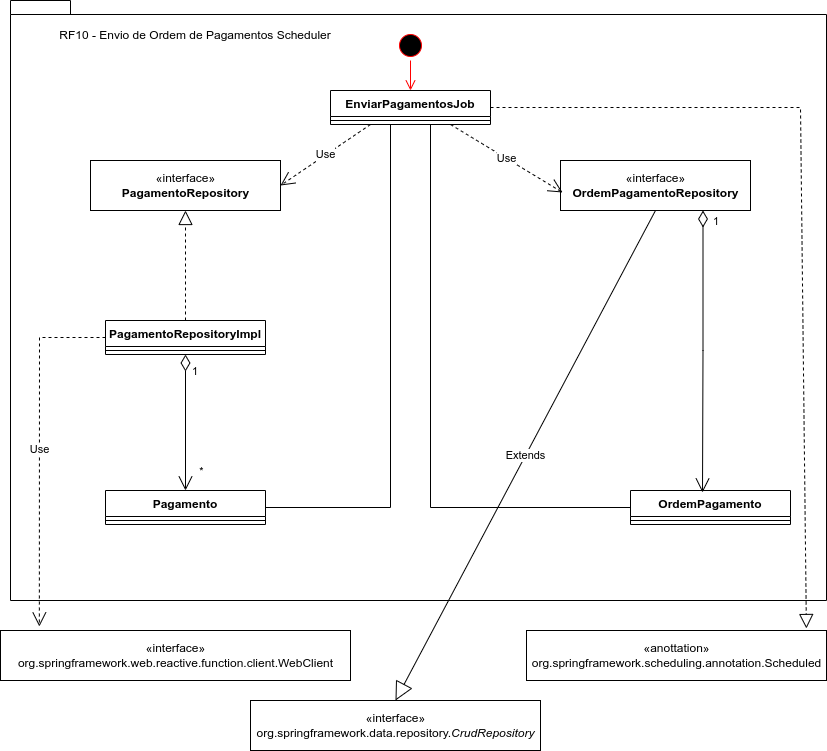

The diagram above was exported from draw.io. Its source (the exported page's mxGraphModel, read from the mxfile embedded in the PNG):
<mxGraphModel dx="1821" dy="878" grid="1" gridSize="10" guides="1" tooltips="1" connect="1" arrows="1" fold="1" page="1" pageScale="1" pageWidth="827" pageHeight="1169" math="0" shadow="0">
  <root>
    <mxCell id="0" />
    <mxCell id="1" parent="0" />
    <mxCell id="syFcbjBObXmSoyStmr7P-1" value="" style="shape=folder;fontStyle=1;spacingTop=10;tabWidth=40;tabHeight=14;tabPosition=left;html=1;" parent="1" vertex="1">
      <mxGeometry x="-20" y="10" width="816" height="600" as="geometry" />
    </mxCell>
    <mxCell id="syFcbjBObXmSoyStmr7P-3" value="" style="ellipse;html=1;shape=startState;fillColor=#000000;strokeColor=#ff0000;" parent="1" vertex="1">
      <mxGeometry x="365" y="40" width="30" height="30" as="geometry" />
    </mxCell>
    <mxCell id="syFcbjBObXmSoyStmr7P-4" value="" style="edgeStyle=orthogonalEdgeStyle;html=1;verticalAlign=bottom;endArrow=open;endSize=8;strokeColor=#ff0000;rounded=0;entryX=0.5;entryY=0;entryDx=0;entryDy=0;" parent="1" source="syFcbjBObXmSoyStmr7P-3" target="syFcbjBObXmSoyStmr7P-6" edge="1">
      <mxGeometry relative="1" as="geometry">
        <mxPoint x="377.98" y="88.98000000000002" as="targetPoint" />
      </mxGeometry>
    </mxCell>
    <mxCell id="syFcbjBObXmSoyStmr7P-6" value="EnviarPagamentosJob" style="swimlane;fontStyle=1;align=center;verticalAlign=top;childLayout=stackLayout;horizontal=1;startSize=26;horizontalStack=0;resizeParent=1;resizeParentMax=0;resizeLast=0;collapsible=1;marginBottom=0;" parent="1" vertex="1">
      <mxGeometry x="300" y="100" width="160" height="34" as="geometry" />
    </mxCell>
    <mxCell id="syFcbjBObXmSoyStmr7P-8" value="" style="line;strokeWidth=1;fillColor=none;align=left;verticalAlign=middle;spacingTop=-1;spacingLeft=3;spacingRight=3;rotatable=0;labelPosition=right;points=[];portConstraint=eastwest;" parent="syFcbjBObXmSoyStmr7P-6" vertex="1">
      <mxGeometry y="26" width="160" height="8" as="geometry" />
    </mxCell>
    <mxCell id="syFcbjBObXmSoyStmr7P-10" value="«interface»&lt;br&gt;&lt;b&gt;OrdemPagamentoRepository&lt;/b&gt;" style="html=1;" parent="1" vertex="1">
      <mxGeometry x="530" y="170" width="190" height="50" as="geometry" />
    </mxCell>
    <mxCell id="syFcbjBObXmSoyStmr7P-11" value="«interface»&lt;br&gt;&lt;b&gt;PagamentoRepository&lt;/b&gt;" style="html=1;" parent="1" vertex="1">
      <mxGeometry x="60" y="170" width="190" height="50" as="geometry" />
    </mxCell>
    <mxCell id="syFcbjBObXmSoyStmr7P-12" value="Use" style="endArrow=open;endSize=12;dashed=1;html=1;rounded=0;exitX=0.25;exitY=1;exitDx=0;exitDy=0;entryX=1;entryY=0.5;entryDx=0;entryDy=0;" parent="1" source="syFcbjBObXmSoyStmr7P-6" target="syFcbjBObXmSoyStmr7P-11" edge="1">
      <mxGeometry width="160" relative="1" as="geometry">
        <mxPoint x="360" y="180" as="sourcePoint" />
        <mxPoint x="520" y="180" as="targetPoint" />
      </mxGeometry>
    </mxCell>
    <mxCell id="syFcbjBObXmSoyStmr7P-13" value="Use" style="endArrow=open;endSize=12;dashed=1;html=1;rounded=0;exitX=0.75;exitY=1;exitDx=0;exitDy=0;entryX=0.011;entryY=0.64;entryDx=0;entryDy=0;entryPerimeter=0;" parent="1" source="syFcbjBObXmSoyStmr7P-6" target="syFcbjBObXmSoyStmr7P-10" edge="1">
      <mxGeometry width="160" relative="1" as="geometry">
        <mxPoint x="390" y="220" as="sourcePoint" />
        <mxPoint x="550" y="220" as="targetPoint" />
      </mxGeometry>
    </mxCell>
    <mxCell id="syFcbjBObXmSoyStmr7P-18" value="PagamentoRepositoryImpl" style="swimlane;fontStyle=1;align=center;verticalAlign=top;childLayout=stackLayout;horizontal=1;startSize=26;horizontalStack=0;resizeParent=1;resizeParentMax=0;resizeLast=0;collapsible=1;marginBottom=0;" parent="1" vertex="1">
      <mxGeometry x="75" y="330" width="160" height="34" as="geometry" />
    </mxCell>
    <mxCell id="syFcbjBObXmSoyStmr7P-19" value="" style="line;strokeWidth=1;fillColor=none;align=left;verticalAlign=middle;spacingTop=-1;spacingLeft=3;spacingRight=3;rotatable=0;labelPosition=right;points=[];portConstraint=eastwest;" parent="syFcbjBObXmSoyStmr7P-18" vertex="1">
      <mxGeometry y="26" width="160" height="8" as="geometry" />
    </mxCell>
    <mxCell id="syFcbjBObXmSoyStmr7P-20" value="" style="endArrow=block;dashed=1;endFill=0;endSize=12;html=1;rounded=0;exitX=0.5;exitY=0;exitDx=0;exitDy=0;entryX=0.5;entryY=1;entryDx=0;entryDy=0;" parent="1" source="syFcbjBObXmSoyStmr7P-18" target="syFcbjBObXmSoyStmr7P-11" edge="1">
      <mxGeometry width="160" relative="1" as="geometry">
        <mxPoint x="130" y="300" as="sourcePoint" />
        <mxPoint x="290" y="300" as="targetPoint" />
      </mxGeometry>
    </mxCell>
    <mxCell id="syFcbjBObXmSoyStmr7P-21" value="Pagamento" style="swimlane;fontStyle=1;align=center;verticalAlign=top;childLayout=stackLayout;horizontal=1;startSize=26;horizontalStack=0;resizeParent=1;resizeParentMax=0;resizeLast=0;collapsible=1;marginBottom=0;" parent="1" vertex="1">
      <mxGeometry x="75" y="500" width="160" height="34" as="geometry" />
    </mxCell>
    <mxCell id="syFcbjBObXmSoyStmr7P-22" value="" style="line;strokeWidth=1;fillColor=none;align=left;verticalAlign=middle;spacingTop=-1;spacingLeft=3;spacingRight=3;rotatable=0;labelPosition=right;points=[];portConstraint=eastwest;" parent="syFcbjBObXmSoyStmr7P-21" vertex="1">
      <mxGeometry y="26" width="160" height="8" as="geometry" />
    </mxCell>
    <mxCell id="syFcbjBObXmSoyStmr7P-23" value="OrdemPagamento" style="swimlane;fontStyle=1;align=center;verticalAlign=top;childLayout=stackLayout;horizontal=1;startSize=26;horizontalStack=0;resizeParent=1;resizeParentMax=0;resizeLast=0;collapsible=1;marginBottom=0;" parent="1" vertex="1">
      <mxGeometry x="600" y="500" width="160" height="34" as="geometry" />
    </mxCell>
    <mxCell id="syFcbjBObXmSoyStmr7P-24" value="" style="line;strokeWidth=1;fillColor=none;align=left;verticalAlign=middle;spacingTop=-1;spacingLeft=3;spacingRight=3;rotatable=0;labelPosition=right;points=[];portConstraint=eastwest;" parent="syFcbjBObXmSoyStmr7P-23" vertex="1">
      <mxGeometry y="26" width="160" height="8" as="geometry" />
    </mxCell>
    <mxCell id="D7sFdoUz5kal1ibH4Q60-1" value="1" style="endArrow=open;html=1;endSize=12;startArrow=diamondThin;startSize=14;startFill=0;edgeStyle=orthogonalEdgeStyle;align=left;verticalAlign=bottom;rounded=0;exitX=0.5;exitY=1;exitDx=0;exitDy=0;entryX=0.5;entryY=0;entryDx=0;entryDy=0;" parent="1" source="syFcbjBObXmSoyStmr7P-18" target="syFcbjBObXmSoyStmr7P-21" edge="1">
      <mxGeometry x="-0.6176" y="5" relative="1" as="geometry">
        <mxPoint x="170" y="410" as="sourcePoint" />
        <mxPoint x="330" y="410" as="targetPoint" />
        <mxPoint as="offset" />
      </mxGeometry>
    </mxCell>
    <mxCell id="D7sFdoUz5kal1ibH4Q60-2" value="*" style="edgeLabel;html=1;align=center;verticalAlign=middle;resizable=0;points=[];" parent="D7sFdoUz5kal1ibH4Q60-1" vertex="1" connectable="0">
      <mxGeometry x="-0.2069" y="-1" relative="1" as="geometry">
        <mxPoint x="16" y="62" as="offset" />
      </mxGeometry>
    </mxCell>
    <mxCell id="D7sFdoUz5kal1ibH4Q60-4" value="«interface»&lt;br&gt;org.springframework.data.repository.&lt;em&gt;CrudRepository&lt;/em&gt;" style="html=1;" parent="1" vertex="1">
      <mxGeometry x="220" y="710" width="290" height="50" as="geometry" />
    </mxCell>
    <mxCell id="D7sFdoUz5kal1ibH4Q60-5" value="Extends" style="endArrow=block;endSize=16;endFill=0;html=1;rounded=0;exitX=0.5;exitY=1;exitDx=0;exitDy=0;entryX=0.5;entryY=0;entryDx=0;entryDy=0;" parent="1" source="syFcbjBObXmSoyStmr7P-10" target="D7sFdoUz5kal1ibH4Q60-4" edge="1">
      <mxGeometry width="160" relative="1" as="geometry">
        <mxPoint x="600" y="470" as="sourcePoint" />
        <mxPoint x="760" y="470" as="targetPoint" />
      </mxGeometry>
    </mxCell>
    <mxCell id="D7sFdoUz5kal1ibH4Q60-10" value="" style="endArrow=none;html=1;edgeStyle=orthogonalEdgeStyle;rounded=0;exitX=1;exitY=0.5;exitDx=0;exitDy=0;entryX=0.5;entryY=1;entryDx=0;entryDy=0;" parent="1" source="syFcbjBObXmSoyStmr7P-21" target="syFcbjBObXmSoyStmr7P-6" edge="1">
      <mxGeometry relative="1" as="geometry">
        <mxPoint x="280" y="510" as="sourcePoint" />
        <mxPoint x="440" y="510" as="targetPoint" />
        <Array as="points">
          <mxPoint x="360" y="517" />
          <mxPoint x="360" y="134" />
        </Array>
      </mxGeometry>
    </mxCell>
    <mxCell id="ALO8Gu1zJ7v94g8RGlG9-1" value="1" style="endArrow=open;html=1;endSize=12;startArrow=diamondThin;startSize=14;startFill=0;edgeStyle=orthogonalEdgeStyle;align=left;verticalAlign=bottom;rounded=0;exitX=0.75;exitY=1;exitDx=0;exitDy=0;entryX=0.45;entryY=0.059;entryDx=0;entryDy=0;entryPerimeter=0;" edge="1" parent="1" source="syFcbjBObXmSoyStmr7P-10" target="syFcbjBObXmSoyStmr7P-23">
      <mxGeometry x="-0.8584" y="8" relative="1" as="geometry">
        <mxPoint x="670" y="320" as="sourcePoint" />
        <mxPoint x="830" y="320" as="targetPoint" />
        <mxPoint as="offset" />
      </mxGeometry>
    </mxCell>
    <mxCell id="ALO8Gu1zJ7v94g8RGlG9-2" value="" style="endArrow=none;html=1;edgeStyle=orthogonalEdgeStyle;rounded=0;exitX=0.5;exitY=1;exitDx=0;exitDy=0;entryX=0;entryY=0.5;entryDx=0;entryDy=0;" edge="1" parent="1" source="syFcbjBObXmSoyStmr7P-6" target="syFcbjBObXmSoyStmr7P-23">
      <mxGeometry relative="1" as="geometry">
        <mxPoint x="420" y="370" as="sourcePoint" />
        <mxPoint x="580" y="370" as="targetPoint" />
        <Array as="points">
          <mxPoint x="400" y="134" />
          <mxPoint x="400" y="517" />
        </Array>
      </mxGeometry>
    </mxCell>
    <mxCell id="BdTfNCzVXdHDudHjYuGu-1" value="RF10 - Envio de Ordem de Pagamentos Scheduler" style="text;html=1;strokeColor=none;fillColor=none;align=center;verticalAlign=middle;whiteSpace=wrap;rounded=0;" vertex="1" parent="1">
      <mxGeometry y="30" width="330" height="30" as="geometry" />
    </mxCell>
    <mxCell id="MIrf7Lez7W-H0QJHNl_k-1" value="«interface»&lt;br&gt;org.springframework.web.reactive.function.client.WebClient" style="html=1;" vertex="1" parent="1">
      <mxGeometry x="-30" y="640" width="350" height="50" as="geometry" />
    </mxCell>
    <mxCell id="MIrf7Lez7W-H0QJHNl_k-2" value="Use" style="endArrow=open;endSize=12;dashed=1;html=1;rounded=0;exitX=0;exitY=0.5;exitDx=0;exitDy=0;entryX=0.111;entryY=-0.08;entryDx=0;entryDy=0;entryPerimeter=0;" edge="1" parent="1" source="syFcbjBObXmSoyStmr7P-18" target="MIrf7Lez7W-H0QJHNl_k-1">
      <mxGeometry width="160" relative="1" as="geometry">
        <mxPoint x="30" y="560" as="sourcePoint" />
        <mxPoint x="190" y="560" as="targetPoint" />
        <Array as="points">
          <mxPoint x="9" y="347" />
        </Array>
      </mxGeometry>
    </mxCell>
    <mxCell id="Piro_1B6J_m-9FssRuvG-1" value="«anottation»&lt;br&gt;org.springframework.scheduling.annotation.Scheduled" style="html=1;" vertex="1" parent="1">
      <mxGeometry x="496" y="640" width="300" height="50" as="geometry" />
    </mxCell>
    <mxCell id="Piro_1B6J_m-9FssRuvG-2" value="" style="endArrow=block;dashed=1;endFill=0;endSize=12;html=1;rounded=0;exitX=1;exitY=0.5;exitDx=0;exitDy=0;entryX=0.933;entryY=-0.04;entryDx=0;entryDy=0;entryPerimeter=0;" edge="1" parent="1" source="syFcbjBObXmSoyStmr7P-6" target="Piro_1B6J_m-9FssRuvG-1">
      <mxGeometry width="160" relative="1" as="geometry">
        <mxPoint x="550" y="100" as="sourcePoint" />
        <mxPoint x="710" y="100" as="targetPoint" />
        <Array as="points">
          <mxPoint x="770" y="117" />
        </Array>
      </mxGeometry>
    </mxCell>
  </root>
</mxGraphModel>